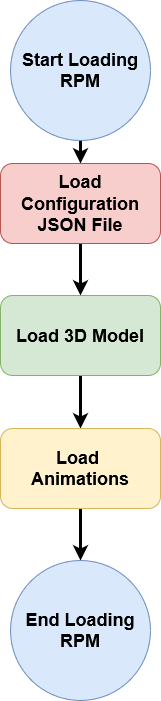

The diagram above was exported from draw.io. Its source (the exported page's mxGraphModel, read from the mxfile embedded in the PNG):
<mxGraphModel dx="1434" dy="746" grid="1" gridSize="10" guides="1" tooltips="1" connect="1" arrows="1" fold="1" page="1" pageScale="1" pageWidth="850" pageHeight="1100" math="0" shadow="0">
  <root>
    <mxCell id="0" />
    <mxCell id="1" parent="0" />
    <mxCell id="qpNIS-pV3sIaj_juq1Q3-5" style="edgeStyle=orthogonalEdgeStyle;rounded=0;orthogonalLoop=1;jettySize=auto;html=1;exitX=0.5;exitY=1;exitDx=0;exitDy=0;entryX=0.5;entryY=0;entryDx=0;entryDy=0;strokeWidth=3;" parent="1" source="qpNIS-pV3sIaj_juq1Q3-2" target="qpNIS-pV3sIaj_juq1Q3-3" edge="1">
      <mxGeometry relative="1" as="geometry" />
    </mxCell>
    <mxCell id="qpNIS-pV3sIaj_juq1Q3-2" value="&lt;div&gt;Start Loading&lt;br&gt;&lt;/div&gt;&lt;div&gt;RPM&lt;/div&gt;" style="ellipse;whiteSpace=wrap;html=1;aspect=fixed;fillColor=#dae8fc;strokeColor=#6c8ebf;fontStyle=1;fontSize=18;" parent="1" vertex="1">
      <mxGeometry x="330" y="40" width="140" height="140" as="geometry" />
    </mxCell>
    <mxCell id="qpNIS-pV3sIaj_juq1Q3-6" style="edgeStyle=orthogonalEdgeStyle;rounded=0;orthogonalLoop=1;jettySize=auto;html=1;exitX=0.5;exitY=1;exitDx=0;exitDy=0;entryX=0.5;entryY=0;entryDx=0;entryDy=0;strokeWidth=3;" parent="1" source="qpNIS-pV3sIaj_juq1Q3-3" target="qpNIS-pV3sIaj_juq1Q3-4" edge="1">
      <mxGeometry relative="1" as="geometry" />
    </mxCell>
    <mxCell id="qpNIS-pV3sIaj_juq1Q3-3" value="Load Configuration JSON File" style="rounded=1;whiteSpace=wrap;html=1;fillColor=#f8cecc;strokeColor=#b85450;fontSize=18;fontStyle=1" parent="1" vertex="1">
      <mxGeometry x="320" y="203" width="160" height="80" as="geometry" />
    </mxCell>
    <mxCell id="qpNIS-pV3sIaj_juq1Q3-8" style="edgeStyle=orthogonalEdgeStyle;rounded=0;orthogonalLoop=1;jettySize=auto;html=1;exitX=0.5;exitY=1;exitDx=0;exitDy=0;entryX=0.5;entryY=0;entryDx=0;entryDy=0;strokeWidth=3;" parent="1" source="qpNIS-pV3sIaj_juq1Q3-4" target="qpNIS-pV3sIaj_juq1Q3-7" edge="1">
      <mxGeometry relative="1" as="geometry" />
    </mxCell>
    <mxCell id="qpNIS-pV3sIaj_juq1Q3-4" value="Load 3D Model" style="rounded=1;whiteSpace=wrap;html=1;fillColor=#d5e8d4;strokeColor=#82b366;fontSize=18;fontStyle=1" parent="1" vertex="1">
      <mxGeometry x="320" y="335" width="160" height="80" as="geometry" />
    </mxCell>
    <mxCell id="qpNIS-pV3sIaj_juq1Q3-10" style="edgeStyle=orthogonalEdgeStyle;rounded=0;orthogonalLoop=1;jettySize=auto;html=1;exitX=0.5;exitY=1;exitDx=0;exitDy=0;entryX=0.5;entryY=0;entryDx=0;entryDy=0;strokeWidth=3;" parent="1" source="qpNIS-pV3sIaj_juq1Q3-7" edge="1">
      <mxGeometry relative="1" as="geometry">
        <mxPoint x="400" y="600" as="targetPoint" />
      </mxGeometry>
    </mxCell>
    <mxCell id="qpNIS-pV3sIaj_juq1Q3-7" value="&lt;div&gt;Load&amp;nbsp;&lt;/div&gt;&lt;div&gt;Animations&lt;/div&gt;" style="rounded=1;whiteSpace=wrap;html=1;fillColor=#fff2cc;strokeColor=#d6b656;fontSize=18;fontStyle=1" parent="1" vertex="1">
      <mxGeometry x="320" y="468" width="160" height="80" as="geometry" />
    </mxCell>
    <mxCell id="qpNIS-pV3sIaj_juq1Q3-15" style="edgeStyle=orthogonalEdgeStyle;rounded=0;orthogonalLoop=1;jettySize=auto;html=1;exitX=0.5;exitY=1;exitDx=0;exitDy=0;entryX=0.5;entryY=0;entryDx=0;entryDy=0;strokeWidth=3;" parent="1" edge="1">
      <mxGeometry relative="1" as="geometry">
        <mxPoint x="400" y="680" as="sourcePoint" />
      </mxGeometry>
    </mxCell>
    <mxCell id="qpNIS-pV3sIaj_juq1Q3-11" value="&lt;div&gt;End Loading&lt;br&gt;&lt;/div&gt;&lt;div&gt;RPM&lt;/div&gt;" style="ellipse;whiteSpace=wrap;html=1;aspect=fixed;fillColor=#dae8fc;strokeColor=#6c8ebf;fontStyle=1;fontSize=18;" parent="1" vertex="1">
      <mxGeometry x="330" y="600" width="140" height="140" as="geometry" />
    </mxCell>
  </root>
</mxGraphModel>